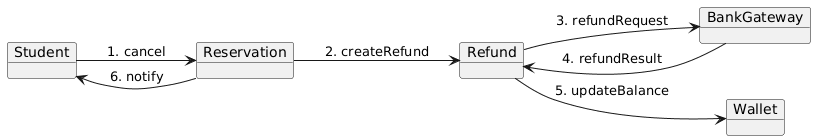

The diagram above was rendered by PlantUML. Its source (embedded in the PNG):
@startuml
left to right direction

object Student
object "Reservation" as R
object "Refund" as RF
object "BankGateway" as B
object "Wallet" as W

Student --> R : 1. cancel
R --> RF : 2. createRefund
RF --> B : 3. refundRequest
B --> RF : 4. refundResult
RF --> W : 5. updateBalance
R --> Student : 6. notify
@enduml